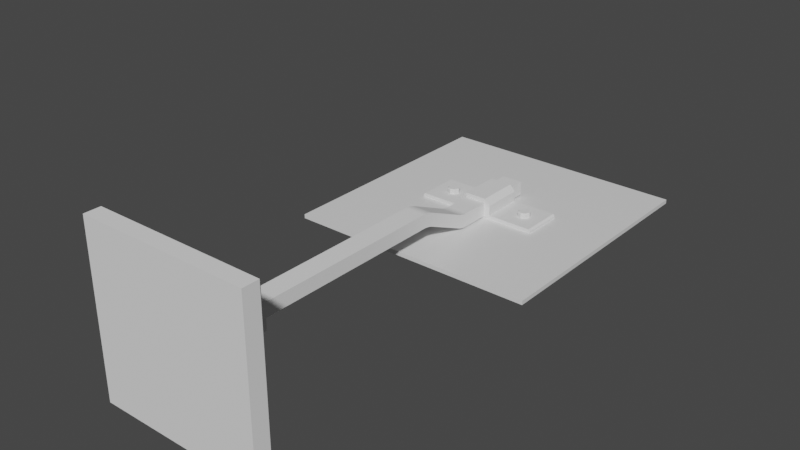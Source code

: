 # Source: reflector.blend  (saved by Blender 2.80.75; exported with 4.5.12 LTS)
import bpy
from mathutils import Matrix  # noqa: F401  (used for matrix-valued properties, if any)

bpy.ops.wm.read_factory_settings(use_empty=True)
scene = bpy.context.scene
scene.name = 'Scene'

# ---- collections
col_collection = bpy.data.collections.new('Collection'); scene.collection.children.link(col_collection)

# ---- materials (node trees are filled in below, after node groups)
mat_material = bpy.data.materials.new('Material')
mat_material.alpha_threshold = 0.0
mat_material.use_transparent_shadow = False
mat_material.line_color = (0.0, 0.0, 0.0, 1.0)

# ---- material node trees
mat_material.use_nodes = True; mat_material.node_tree.nodes.clear()
_N = mat_material.node_tree.nodes; _L = mat_material.node_tree.links
n0 = _N.new('ShaderNodeOutputMaterial'); n0.name = 'Material Output'; n0.location = (300, 300)
n1 = _N.new('ShaderNodeBsdfPrincipled'); n1.name = 'Principled BSDF'; n1.location = (10, 300)
n1.distribution = 'GGX'
n1.subsurface_method = 'BURLEY'
n1.inputs[2].default_value = 0.4
n1.inputs[3].default_value = 1.45
n1.inputs[27].default_value = (0.0, 0.0, 0.0, 1.0)
n1.inputs[28].default_value = 1.0
_L.new(n1.outputs[0], n0.inputs[0])
n0.is_active_output = True

# ---- world
world_world = bpy.data.worlds.new('World'); scene.world = world_world
world_world.use_nodes = True; world_world.node_tree.nodes.clear()
_N = world_world.node_tree.nodes; _L = world_world.node_tree.links
n0 = _N.new('ShaderNodeOutputWorld'); n0.name = 'World Output'; n0.location = (300, 300)
n1 = _N.new('ShaderNodeBackground'); n1.name = 'Background'; n1.location = (10, 300)
n1.inputs[0].default_value = (0.05088, 0.05088, 0.05088, 1.0)
_L.new(n1.outputs[0], n0.inputs[0])
n0.is_active_output = True
world_world.color = (0.05088, 0.05088, 0.05088)
world_world.use_sun_shadow = False
world_world.sun_shadow_jitter_overblur = 0.0

# ---- meshes
me_cylinder_002 = bpy.data.meshes.new('Cylinder.002')
me_cylinder_002.from_pydata([(0.0, 1.0, -1.0), (0.0, 1.0, 1.0), (0.7071, 0.7071, -1.0), (0.7071, 0.7071, 1.0), (1.0, -4.371e-08, -1.0), (1.0, -4.371e-08, 1.0), (0.7071, -0.7071, -1.0), (0.7071, -0.7071, 1.0), (-8.742e-08, -1.0, -1.0), (-8.742e-08, -1.0, 1.0), (-0.7071, -0.7071, -1.0), (-0.7071, -0.7071, 1.0), (-1.0, 1.192e-08, -1.0), (-1.0, 1.192e-08, 1.0), (-0.7071, 0.7071, -1.0), (-0.7071, 0.7071, 1.0), (0.5812, 0.5812, 1.239), (0.822, 1.798e-07, 1.239), (-0.5812, -0.5812, 1.239), (0.5812, -0.5812, 1.239), (1.975e-08, -0.822, 1.239), (-0.5812, 0.5812, 1.239), (-0.822, 1.676e-07, 1.239), (-2.517e-08, 0.822, 1.239), (-5.034e-08, 1.005, 0.9904), (0.7107, 0.7107, 0.9904), (-0.7107, 0.7107, 0.9904), (1.005, 1.798e-07, 0.9904), (0.7107, -0.7107, 0.9904), (-1.005, 1.173e-07, 0.9904), (4.492e-08, -1.005, 0.9904), (-0.7107, -0.7107, 0.9904), (0.7071, 0.7071, -0.04705), (0.0, 1.0, -0.04705), (1.0, -5.96e-08, -0.04705), (0.7071, -0.7071, -0.04705), (-0.7071, 0.7071, -0.04705), (-5.96e-08, -1.0, -0.04705), (-1.0, 0.0, -0.04705), (-0.7071, -0.7071, -0.04705), (0.0, 1.0, -0.04705), (1.0, -5.96e-08, -0.04705), (-1.0, 0.0, -0.04705), (-5.96e-08, -1.0, -0.04705), (0.0, 1.0, -0.09409), (0.0, 1.0, -0.09409), (1.0, -5.882e-08, -0.09409), (0.7071, 0.7071, -0.09409), (0.7071, -0.7071, -0.09409), (1.0, -5.882e-08, -0.09409), (-0.7071, -0.7071, -0.09409), (-0.7071, 0.7071, -0.09409), (-1.0, 5.886e-10, -0.09409), (-1.0, 5.886e-10, -0.09409), (-6.098e-08, -1.0, -0.09409), (-6.098e-08, -1.0, -0.09409), (-13.33, 1.0, -1.0), (-13.33, 1.0, 1.0), (-12.63, 0.7071, -1.0), (-12.63, 0.7071, 1.0), (-12.33, -4.371e-08, -1.0), (-12.33, -4.371e-08, 1.0), (-12.63, -0.7071, -1.0), (-12.63, -0.7071, 1.0), (-13.33, -1.0, -1.0), (-13.33, -1.0, 1.0), (-14.04, -0.7071, -1.0), (-14.04, -0.7071, 1.0), (-14.33, 1.192e-08, -1.0), (-14.33, 1.192e-08, 1.0), (-14.04, 0.7071, -1.0), (-14.04, 0.7071, 1.0), (-12.75, 0.5812, 1.239), (-12.51, 1.798e-07, 1.239), (-13.91, -0.5812, 1.239), (-12.75, -0.5812, 1.239), (-13.33, -0.822, 1.239), (-13.91, 0.5812, 1.239), (-14.16, 1.676e-07, 1.239), (-13.33, 0.822, 1.239), (-13.33, 1.005, 0.9904), (-12.62, 0.7107, 0.9904), (-14.04, 0.7107, 0.9904), (-12.33, 1.798e-07, 0.9904), (-12.62, -0.7107, 0.9904), (-14.34, 1.173e-07, 0.9904), (-13.33, -1.005, 0.9904), (-14.04, -0.7107, 0.9904), (-12.63, 0.7071, -0.04705), (-13.33, 1.0, -0.04705), (-12.33, -5.96e-08, -0.04705), (-12.63, -0.7071, -0.04705), (-14.04, 0.7071, -0.04705), (-13.33, -1.0, -0.04705), (-14.33, 0.0, -0.04705), (-14.04, -0.7071, -0.04705), (-13.33, 1.0, -0.04705), (-12.33, -5.96e-08, -0.04705), (-14.33, 0.0, -0.04705), (-13.33, -1.0, -0.04705), (-13.33, 1.0, -0.09409), (-13.33, 1.0, -0.09409), (-12.33, -5.882e-08, -0.09409), (-12.63, 0.7071, -0.09409), (-12.63, -0.7071, -0.09409), (-12.33, -5.882e-08, -0.09409), (-14.04, -0.7071, -0.09409), (-14.04, 0.7071, -0.09409), (-14.33, 5.886e-10, -0.09409), (-14.33, 5.886e-10, -0.09409), (-13.33, -1.0, -0.09409), (-13.33, -1.0, -0.09409), (-6.667, -51.8, 8.548), (-6.667, -51.8, 10.55), (-5.96, -52.09, 8.548), (-5.96, -52.09, 10.55), (-5.667, -52.8, 8.548), (-5.667, -52.8, 10.55), (-5.96, -53.51, 8.548), (-5.96, -53.51, 10.55), (-6.667, -53.8, 8.548), (-6.667, -53.8, 10.55), (-7.374, -53.51, 8.548), (-7.374, -53.51, 10.55), (-7.667, -52.8, 8.548), (-7.667, -52.8, 10.55), (-7.374, -52.09, 8.548), (-7.374, -52.09, 10.55), (-6.085, -52.22, 10.79), (-5.845, -52.8, 10.79), (-7.248, -53.38, 10.79), (-6.085, -53.38, 10.79), (-6.667, -53.62, 10.79), (-7.248, -52.22, 10.79), (-7.489, -52.8, 10.79), (-6.667, -51.98, 10.79), (-6.667, -51.8, 10.54), (-5.956, -52.09, 10.54), (-7.377, -52.09, 10.54), (-5.662, -52.8, 10.54), (-5.956, -53.51, 10.54), (-7.672, -52.8, 10.54), (-6.667, -53.81, 10.54), (-7.377, -53.51, 10.54), (-5.96, -52.09, 9.501), (-6.667, -51.8, 9.501), (-5.667, -52.8, 9.501), (-5.96, -53.51, 9.501), (-7.374, -52.09, 9.501), (-6.667, -53.8, 9.501), (-7.667, -52.8, 9.501), (-7.374, -53.51, 9.501), (-6.667, -51.8, 9.501), (-5.667, -52.8, 9.501), (-7.667, -52.8, 9.501), (-6.667, -53.8, 9.501), (-6.667, -51.8, 9.454), (-6.667, -51.8, 9.454), (-5.667, -52.8, 9.454), (-5.96, -52.09, 9.454), (-5.96, -53.51, 9.454), (-5.667, -52.8, 9.454), (-7.374, -53.51, 9.454), (-7.374, -52.09, 9.454), (-7.667, -52.8, 9.454), (-7.667, -52.8, 9.454), (-6.667, -53.8, 9.454), (-6.667, -53.8, 9.454), (-6.667, -53.8, 3.81), (-6.667, -53.8, 1.81), (-5.96, -53.51, 3.81), (-5.96, -53.51, 1.81), (-5.667, -52.8, 3.81), (-5.667, -52.8, 1.81), (-5.96, -52.09, 3.81), (-5.96, -52.09, 1.81), (-6.667, -51.8, 3.81), (-6.667, -51.8, 1.81), (-7.374, -52.09, 3.81), (-7.374, -52.09, 1.81), (-7.667, -52.8, 3.81), (-7.667, -52.8, 1.81), (-7.374, -53.51, 3.81), (-7.374, -53.51, 1.81), (-6.085, -53.38, 1.571), (-5.845, -52.8, 1.571), (-7.248, -52.22, 1.571), (-6.085, -52.22, 1.571), (-6.667, -51.98, 1.571), (-7.248, -53.38, 1.571), (-7.489, -52.8, 1.571), (-6.667, -53.62, 1.571), (-6.667, -53.81, 1.82), (-5.956, -53.51, 1.82), (-7.377, -53.51, 1.82), (-5.662, -52.8, 1.82), (-5.956, -52.09, 1.82), (-7.672, -52.8, 1.82), (-6.667, -51.8, 1.82), (-7.377, -52.09, 1.82), (-5.96, -53.51, 2.857), (-6.667, -53.8, 2.857), (-5.667, -52.8, 2.857), (-5.96, -52.09, 2.857), (-7.374, -53.51, 2.857), (-6.667, -51.8, 2.857), (-7.667, -52.8, 2.857), (-7.374, -52.09, 2.857), (-6.667, -53.8, 2.857), (-5.667, -52.8, 2.857), (-7.667, -52.8, 2.857), (-6.667, -51.8, 2.857), (-6.667, -53.8, 2.904), (-6.667, -53.8, 2.904), (-5.667, -52.8, 2.904), (-5.96, -53.51, 2.904), (-5.96, -52.09, 2.904), (-5.667, -52.8, 2.904), (-7.374, -52.09, 2.904), (-7.374, -53.51, 2.904), (-7.667, -52.8, 2.904), (-7.667, -52.8, 2.904), (-6.667, -51.8, 2.904), (-6.667, -51.8, 2.904)], [(46, 49), (54, 55), (102, 105), (110, 111), (158, 161), (166, 167), (214, 217), (222, 223)], [(0, 45, 40, 1, 3, 32, 33, 44), (2, 47, 46, 4), (4, 46, 48, 6), (6, 48, 54, 8), (8, 54, 50, 10), (10, 50, 52, 12), (3, 1, 15, 13, 11, 9, 7, 5), (12, 52, 51, 14), (14, 51, 45, 0), (0, 2, 4, 6, 8, 10, 12, 14), (22, 18, 20, 19, 17, 16, 23, 21), (31, 30, 20, 18), (27, 25, 16, 17), (29, 31, 18, 22), (27, 28, 30, 31, 29, 26, 24, 25), (30, 28, 19, 20), (26, 29, 22, 21), (25, 24, 23, 16), (24, 26, 21, 23), (28, 27, 17, 19), (33, 32, 47, 44), (33, 32, 34, 35, 37, 39, 38, 36), (4, 46, 34, 32, 3, 5, 41, 49), (35, 34, 46, 4, 49, 41, 5, 7), (39, 37, 54, 8, 55, 43, 9, 11), (8, 54, 37, 35, 7, 9, 43, 55), (12, 52, 38, 39, 11, 13, 42, 53), (36, 38, 52, 12, 53, 42, 13, 15), (47, 46, 48, 54, 50, 52, 51, 45, 44), (46, 47, 32, 34), (48, 46, 34, 35), (50, 54, 37, 39), (54, 48, 35, 37), (45, 51, 36, 15, 1, 40), (52, 50, 39, 38), (44, 47, 2, 0), (51, 52, 38, 36), (56, 101, 96, 57, 59, 88, 89, 100), (58, 103, 102, 60), (60, 102, 104, 62), (62, 104, 110, 64), (64, 110, 106, 66), (66, 106, 108, 68), (59, 57, 71, 69, 67, 65, 63, 61), (68, 108, 107, 70), (70, 107, 101, 56), (56, 58, 60, 62, 64, 66, 68, 70), (78, 74, 76, 75, 73, 72, 79, 77), (87, 86, 76, 74), (83, 81, 72, 73), (85, 87, 74, 78), (83, 84, 86, 87, 85, 82, 80, 81), (86, 84, 75, 76), (82, 85, 78, 77), (81, 80, 79, 72), (80, 82, 77, 79), (84, 83, 73, 75), (89, 88, 103, 100), (89, 88, 90, 91, 93, 95, 94, 92), (60, 102, 90, 88, 59, 61, 97, 105), (91, 90, 102, 60, 105, 97, 61, 63), (95, 93, 110, 64, 111, 99, 65, 67), (64, 110, 93, 91, 63, 65, 99, 111), (68, 108, 94, 95, 67, 69, 98, 109), (92, 94, 108, 68, 109, 98, 69, 71), (103, 102, 104, 110, 106, 108, 107, 101, 100), (102, 103, 88, 90), (104, 102, 90, 91), (106, 110, 93, 95), (110, 104, 91, 93), (101, 107, 92, 71, 57, 96), (108, 106, 95, 94), (100, 103, 58, 56), (107, 108, 94, 92), (112, 157, 152, 113, 115, 144, 145, 156), (114, 159, 158, 116), (116, 158, 160, 118), (118, 160, 166, 120), (120, 166, 162, 122), (122, 162, 164, 124), (115, 113, 127, 125, 123, 121, 119, 117), (124, 164, 163, 126), (126, 163, 157, 112), (112, 114, 116, 118, 120, 122, 124, 126), (134, 130, 132, 131, 129, 128, 135, 133), (143, 142, 132, 130), (139, 137, 128, 129), (141, 143, 130, 134), (139, 140, 142, 143, 141, 138, 136, 137), (142, 140, 131, 132), (138, 141, 134, 133), (137, 136, 135, 128), (136, 138, 133, 135), (140, 139, 129, 131), (145, 144, 159, 156), (145, 144, 146, 147, 149, 151, 150, 148), (116, 158, 146, 144, 115, 117, 153, 161), (147, 146, 158, 116, 161, 153, 117, 119), (151, 149, 166, 120, 167, 155, 121, 123), (120, 166, 149, 147, 119, 121, 155, 167), (124, 164, 150, 151, 123, 125, 154, 165), (148, 150, 164, 124, 165, 154, 125, 127), (159, 158, 160, 166, 162, 164, 163, 157, 156), (158, 159, 144, 146), (160, 158, 146, 147), (162, 166, 149, 151), (166, 160, 147, 149), (157, 163, 148, 127, 113, 152), (164, 162, 151, 150), (156, 159, 114, 112), (163, 164, 150, 148), (168, 213, 208, 169, 171, 200, 201, 212), (170, 215, 214, 172), (172, 214, 216, 174), (174, 216, 222, 176), (176, 222, 218, 178), (178, 218, 220, 180), (171, 169, 183, 181, 179, 177, 175, 173), (180, 220, 219, 182), (182, 219, 213, 168), (168, 170, 172, 174, 176, 178, 180, 182), (190, 186, 188, 187, 185, 184, 191, 189), (199, 198, 188, 186), (195, 193, 184, 185), (197, 199, 186, 190), (195, 196, 198, 199, 197, 194, 192, 193), (198, 196, 187, 188), (194, 197, 190, 189), (193, 192, 191, 184), (192, 194, 189, 191), (196, 195, 185, 187), (201, 200, 215, 212), (201, 200, 202, 203, 205, 207, 206, 204), (172, 214, 202, 200, 171, 173, 209, 217), (203, 202, 214, 172, 217, 209, 173, 175), (207, 205, 222, 176, 223, 211, 177, 179), (176, 222, 205, 203, 175, 177, 211, 223), (180, 220, 206, 207, 179, 181, 210, 221), (204, 206, 220, 180, 221, 210, 181, 183), (215, 214, 216, 222, 218, 220, 219, 213, 212), (214, 215, 200, 202), (216, 214, 202, 203), (218, 222, 205, 207), (222, 216, 203, 205), (213, 219, 204, 183, 169, 208), (220, 218, 207, 206), (212, 215, 170, 168), (219, 220, 206, 204)])
_uv = me_cylinder_002.uv_layers.new(name='UVMap')
_uv.uv.foreach_set('vector', [1.0, 0.5, 1.0, 0.7265, 1.0, 0.7382, 1.0, 1.0, 0.875, 1.0, 0.875, 0.7382, 1.0, 0.7382, 1.0, 0.7265, 0.875, 0.5, 0.875, 0.7265, 0.75, 0.7265, 0.75, 0.5, 0.75, 0.5, 0.75, 0.7265, 0.625, 0.7265, 0.625, 0.5, 0.625, 0.5, 0.625, 0.7265, 0.5, 0.7265, 0.5, 0.5, 0.5, 0.5, 0.5, 0.7265, 0.375, 0.7265, 0.375, 0.5, 0.375, 0.5, 0.375, 0.7265, 0.25, 0.7265, 0.25, 0.5, 0.4197, 0.4197, 0.25, 0.49, 0.08029, 0.4197, 0.01, 0.25, 0.08029, 0.08029, 0.25, 0.01, 0.4197, 0.08029, 0.49, 0.25, 0.25, 0.5, 0.25, 0.7265, 0.125, 0.7265, 0.125, 0.5, 0.125, 0.5, 0.125, 0.7265, 0.0, 0.7265, 0.0, 0.5, 0.75, 0.49, 0.9197, 0.4197, 0.99, 0.25, 0.9197, 0.08029, 0.75, 0.01, 0.5803, 0.08029, 0.51, 0.25, 0.5803, 0.4197, 0.1566, 0.625, 0.184, 0.691, 0.25, 0.7184, 0.316, 0.691, 0.3434, 0.625, 0.316, 0.559, 0.25, 0.5316, 0.184, 0.559, 0.125, 0.6309, 0.25, 0.6309, 0.25, 0.7269, 0.125, 0.7269, 0.5, 0.6309, 0.625, 0.6309, 0.625, 0.7269, 0.5, 0.7269, 0.0, 0.6309, 0.125, 0.6309, 0.125, 0.7269, 0.0, 0.7269, 0.6358, 0.625, 0.6692, 0.7058, 0.75, 0.7392, 0.8308, 0.7058, 0.8642, 0.625, 0.8308, 0.5442, 0.75, 0.5108, 0.6692, 0.5442, 0.25, 0.6309, 0.375, 0.6309, 0.375, 0.7269, 0.25, 0.7269, 0.875, 0.6309, 1.0, 0.6309, 1.0, 0.7269, 0.875, 0.7269, 0.625, 0.6309, 0.75, 0.6309, 0.75, 0.7269, 0.625, 0.7269, 0.75, 0.6309, 0.875, 0.6309, 0.875, 0.7269, 0.75, 0.7269, 0.375, 0.6309, 0.5, 0.6309, 0.5, 0.7269, 0.375, 0.7269, 1.0, 0.7382, 0.875, 0.7382, 0.875, 0.7265, 1.0, 0.7265, 0.75, 0.5, 0.6616, 0.5366, 0.625, 0.625, 0.6616, 0.7134, 0.75, 0.75, 0.8384, 0.7134, 0.875, 0.625, 0.8384, 0.5366, 0.75, 0.5, 0.75, 0.7265, 0.75, 0.7382, 0.875, 0.7382, 0.875, 1.0, 0.75, 1.0, 0.75, 0.7382, 0.75, 0.7265, 0.625, 0.7382, 0.75, 0.7382, 0.75, 0.7265, 0.75, 0.5, 0.75, 0.7265, 0.75, 0.7382, 0.75, 1.0, 0.625, 1.0, 0.375, 0.7382, 0.5, 0.7382, 0.5, 0.7265, 0.5, 0.5, 0.5, 0.7265, 0.5, 0.7382, 0.5, 1.0, 0.375, 1.0, 0.5, 0.5, 0.5, 0.7265, 0.5, 0.7382, 0.625, 0.7382, 0.625, 1.0, 0.5, 1.0, 0.5, 0.7382, 0.5, 0.7265, 0.25, 0.5, 0.25, 0.7265, 0.25, 0.7382, 0.375, 0.7382, 0.375, 1.0, 0.25, 1.0, 0.25, 0.7382, 0.25, 0.7265, 0.125, 0.7382, 0.25, 0.7382, 0.25, 0.7265, 0.25, 0.5, 0.25, 0.7265, 0.25, 0.7382, 0.25, 1.0, 0.125, 1.0, 0.6823, 0.5596, 0.6543, 0.625, 0.6823, 0.6904, 0.75, 0.7175, 0.8177, 0.6904, 0.8457, 0.625, 0.8177, 0.5596, 0.75, 0.5325, 0.75, 0.5325, 0.75, 0.7265, 0.875, 0.7265, 0.875, 0.7382, 0.75, 0.7382, 0.625, 0.7265, 0.75, 0.7265, 0.75, 0.7382, 0.625, 0.7382, 0.375, 0.7265, 0.5, 0.7265, 0.5, 0.7382, 0.375, 0.7382, 0.5, 0.7265, 0.625, 0.7265, 0.625, 0.7382, 0.5, 0.7382, 0.0, 0.7265, 0.125, 0.7265, 0.125, 0.7382, 0.125, 1.0, 0.0, 1.0, 0.0, 0.7382, 0.25, 0.7265, 0.375, 0.7265, 0.375, 0.7382, 0.25, 0.7382, 1.0, 0.7265, 0.875, 0.7265, 0.875, 0.5, 1.0, 0.5, 0.125, 0.7265, 0.25, 0.7265, 0.25, 0.7382, 0.125, 0.7382, 1.0, 0.5, 1.0, 0.7265, 1.0, 0.7382, 1.0, 1.0, 0.875, 1.0, 0.875, 0.7382, 1.0, 0.7382, 1.0, 0.7265, 0.875, 0.5, 0.875, 0.7265, 0.75, 0.7265, 0.75, 0.5, 0.75, 0.5, 0.75, 0.7265, 0.625, 0.7265, 0.625, 0.5, 0.625, 0.5, 0.625, 0.7265, 0.5, 0.7265, 0.5, 0.5, 0.5, 0.5, 0.5, 0.7265, 0.375, 0.7265, 0.375, 0.5, 0.375, 0.5, 0.375, 0.7265, 0.25, 0.7265, 0.25, 0.5, 0.4197, 0.4197, 0.25, 0.49, 0.08029, 0.4197, 0.01, 0.25, 0.08029, 0.08029, 0.25, 0.01, 0.4197, 0.08029, 0.49, 0.25, 0.25, 0.5, 0.25, 0.7265, 0.125, 0.7265, 0.125, 0.5, 0.125, 0.5, 0.125, 0.7265, 0.0, 0.7265, 0.0, 0.5, 0.75, 0.49, 0.9197, 0.4197, 0.99, 0.25, 0.9197, 0.08029, 0.75, 0.01, 0.5803, 0.08029, 0.51, 0.25, 0.5803, 0.4197, 0.1566, 0.625, 0.184, 0.691, 0.25, 0.7184, 0.316, 0.691, 0.3434, 0.625, 0.316, 0.559, 0.25, 0.5316, 0.184, 0.559, 0.125, 0.6309, 0.25, 0.6309, 0.25, 0.7269, 0.125, 0.7269, 0.5, 0.6309, 0.625, 0.6309, 0.625, 0.7269, 0.5, 0.7269, 0.0, 0.6309, 0.125, 0.6309, 0.125, 0.7269, 0.0, 0.7269, 0.6358, 0.625, 0.6692, 0.7058, 0.75, 0.7392, 0.8308, 0.7058, 0.8642, 0.625, 0.8308, 0.5442, 0.75, 0.5108, 0.6692, 0.5442, 0.25, 0.6309, 0.375, 0.6309, 0.375, 0.7269, 0.25, 0.7269, 0.875, 0.6309, 1.0, 0.6309, 1.0, 0.7269, 0.875, 0.7269, 0.625, 0.6309, 0.75, 0.6309, 0.75, 0.7269, 0.625, 0.7269, 0.75, 0.6309, 0.875, 0.6309, 0.875, 0.7269, 0.75, 0.7269, 0.375, 0.6309, 0.5, 0.6309, 0.5, 0.7269, 0.375, 0.7269, 1.0, 0.7382, 0.875, 0.7382, 0.875, 0.7265, 1.0, 0.7265, 0.75, 0.5, 0.6616, 0.5366, 0.625, 0.625, 0.6616, 0.7134, 0.75, 0.75, 0.8384, 0.7134, 0.875, 0.625, 0.8384, 0.5366, 0.75, 0.5, 0.75, 0.7265, 0.75, 0.7382, 0.875, 0.7382, 0.875, 1.0, 0.75, 1.0, 0.75, 0.7382, 0.75, 0.7265, 0.625, 0.7382, 0.75, 0.7382, 0.75, 0.7265, 0.75, 0.5, 0.75, 0.7265, 0.75, 0.7382, 0.75, 1.0, 0.625, 1.0, 0.375, 0.7382, 0.5, 0.7382, 0.5, 0.7265, 0.5, 0.5, 0.5, 0.7265, 0.5, 0.7382, 0.5, 1.0, 0.375, 1.0, 0.5, 0.5, 0.5, 0.7265, 0.5, 0.7382, 0.625, 0.7382, 0.625, 1.0, 0.5, 1.0, 0.5, 0.7382, 0.5, 0.7265, 0.25, 0.5, 0.25, 0.7265, 0.25, 0.7382, 0.375, 0.7382, 0.375, 1.0, 0.25, 1.0, 0.25, 0.7382, 0.25, 0.7265, 0.125, 0.7382, 0.25, 0.7382, 0.25, 0.7265, 0.25, 0.5, 0.25, 0.7265, 0.25, 0.7382, 0.25, 1.0, 0.125, 1.0, 0.6823, 0.5596, 0.6543, 0.625, 0.6823, 0.6904, 0.75, 0.7175, 0.8177, 0.6904, 0.8457, 0.625, 0.8177, 0.5596, 0.75, 0.5325, 0.75, 0.5325, 0.75, 0.7265, 0.875, 0.7265, 0.875, 0.7382, 0.75, 0.7382, 0.625, 0.7265, 0.75, 0.7265, 0.75, 0.7382, 0.625, 0.7382, 0.375, 0.7265, 0.5, 0.7265, 0.5, 0.7382, 0.375, 0.7382, 0.5, 0.7265, 0.625, 0.7265, 0.625, 0.7382, 0.5, 0.7382, 0.0, 0.7265, 0.125, 0.7265, 0.125, 0.7382, 0.125, 1.0, 0.0, 1.0, 0.0, 0.7382, 0.25, 0.7265, 0.375, 0.7265, 0.375, 0.7382, 0.25, 0.7382, 1.0, 0.7265, 0.875, 0.7265, 0.875, 0.5, 1.0, 0.5, 0.125, 0.7265, 0.25, 0.7265, 0.25, 0.7382, 0.125, 0.7382, 1.0, 0.5, 1.0, 0.7265, 1.0, 0.7382, 1.0, 1.0, 0.875, 1.0, 0.875, 0.7382, 1.0, 0.7382, 1.0, 0.7265, 0.875, 0.5, 0.875, 0.7265, 0.75, 0.7265, 0.75, 0.5, 0.75, 0.5, 0.75, 0.7265, 0.625, 0.7265, 0.625, 0.5, 0.625, 0.5, 0.625, 0.7265, 0.5, 0.7265, 0.5, 0.5, 0.5, 0.5, 0.5, 0.7265, 0.375, 0.7265, 0.375, 0.5, 0.375, 0.5, 0.375, 0.7265, 0.25, 0.7265, 0.25, 0.5, 0.4197, 0.4197, 0.25, 0.49, 0.08029, 0.4197, 0.01, 0.25, 0.08029, 0.08029, 0.25, 0.01, 0.4197, 0.08029, 0.49, 0.25, 0.25, 0.5, 0.25, 0.7265, 0.125, 0.7265, 0.125, 0.5, 0.125, 0.5, 0.125, 0.7265, 0.0, 0.7265, 0.0, 0.5, 0.75, 0.49, 0.9197, 0.4197, 0.99, 0.25, 0.9197, 0.08029, 0.75, 0.01, 0.5803, 0.08029, 0.51, 0.25, 0.5803, 0.4197, 0.1566, 0.625, 0.184, 0.691, 0.25, 0.7184, 0.316, 0.691, 0.3434, 0.625, 0.316, 0.559, 0.25, 0.5316, 0.184, 0.559, 0.125, 0.6309, 0.25, 0.6309, 0.25, 0.7269, 0.125, 0.7269, 0.5, 0.6309, 0.625, 0.6309, 0.625, 0.7269, 0.5, 0.7269, 0.0, 0.6309, 0.125, 0.6309, 0.125, 0.7269, 0.0, 0.7269, 0.6358, 0.625, 0.6692, 0.7058, 0.75, 0.7392, 0.8308, 0.7058, 0.8642, 0.625, 0.8308, 0.5442, 0.75, 0.5108, 0.6692, 0.5442, 0.25, 0.6309, 0.375, 0.6309, 0.375, 0.7269, 0.25, 0.7269, 0.875, 0.6309, 1.0, 0.6309, 1.0, 0.7269, 0.875, 0.7269, 0.625, 0.6309, 0.75, 0.6309, 0.75, 0.7269, 0.625, 0.7269, 0.75, 0.6309, 0.875, 0.6309, 0.875, 0.7269, 0.75, 0.7269, 0.375, 0.6309, 0.5, 0.6309, 0.5, 0.7269, 0.375, 0.7269, 1.0, 0.7382, 0.875, 0.7382, 0.875, 0.7265, 1.0, 0.7265, 0.75, 0.5, 0.6616, 0.5366, 0.625, 0.625, 0.6616, 0.7134, 0.75, 0.75, 0.8384, 0.7134, 0.875, 0.625, 0.8384, 0.5366, 0.75, 0.5, 0.75, 0.7265, 0.75, 0.7382, 0.875, 0.7382, 0.875, 1.0, 0.75, 1.0, 0.75, 0.7382, 0.75, 0.7265, 0.625, 0.7382, 0.75, 0.7382, 0.75, 0.7265, 0.75, 0.5, 0.75, 0.7265, 0.75, 0.7382, 0.75, 1.0, 0.625, 1.0, 0.375, 0.7382, 0.5, 0.7382, 0.5, 0.7265, 0.5, 0.5, 0.5, 0.7265, 0.5, 0.7382, 0.5, 1.0, 0.375, 1.0, 0.5, 0.5, 0.5, 0.7265, 0.5, 0.7382, 0.625, 0.7382, 0.625, 1.0, 0.5, 1.0, 0.5, 0.7382, 0.5, 0.7265, 0.25, 0.5, 0.25, 0.7265, 0.25, 0.7382, 0.375, 0.7382, 0.375, 1.0, 0.25, 1.0, 0.25, 0.7382, 0.25, 0.7265, 0.125, 0.7382, 0.25, 0.7382, 0.25, 0.7265, 0.25, 0.5, 0.25, 0.7265, 0.25, 0.7382, 0.25, 1.0, 0.125, 1.0, 0.6823, 0.5596, 0.6543, 0.625, 0.6823, 0.6904, 0.75, 0.7175, 0.8177, 0.6904, 0.8457, 0.625, 0.8177, 0.5596, 0.75, 0.5325, 0.75, 0.5325, 0.75, 0.7265, 0.875, 0.7265, 0.875, 0.7382, 0.75, 0.7382, 0.625, 0.7265, 0.75, 0.7265, 0.75, 0.7382, 0.625, 0.7382, 0.375, 0.7265, 0.5, 0.7265, 0.5, 0.7382, 0.375, 0.7382, 0.5, 0.7265, 0.625, 0.7265, 0.625, 0.7382, 0.5, 0.7382, 0.0, 0.7265, 0.125, 0.7265, 0.125, 0.7382, 0.125, 1.0, 0.0, 1.0, 0.0, 0.7382, 0.25, 0.7265, 0.375, 0.7265, 0.375, 0.7382, 0.25, 0.7382, 1.0, 0.7265, 0.875, 0.7265, 0.875, 0.5, 1.0, 0.5, 0.125, 0.7265, 0.25, 0.7265, 0.25, 0.7382, 0.125, 0.7382, 1.0, 0.5, 1.0, 0.7265, 1.0, 0.7382, 1.0, 1.0, 0.875, 1.0, 0.875, 0.7382, 1.0, 0.7382, 1.0, 0.7265, 0.875, 0.5, 0.875, 0.7265, 0.75, 0.7265, 0.75, 0.5, 0.75, 0.5, 0.75, 0.7265, 0.625, 0.7265, 0.625, 0.5, 0.625, 0.5, 0.625, 0.7265, 0.5, 0.7265, 0.5, 0.5, 0.5, 0.5, 0.5, 0.7265, 0.375, 0.7265, 0.375, 0.5, 0.375, 0.5, 0.375, 0.7265, 0.25, 0.7265, 0.25, 0.5, 0.4197, 0.4197, 0.25, 0.49, 0.08029, 0.4197, 0.01, 0.25, 0.08029, 0.08029, 0.25, 0.01, 0.4197, 0.08029, 0.49, 0.25, 0.25, 0.5, 0.25, 0.7265, 0.125, 0.7265, 0.125, 0.5, 0.125, 0.5, 0.125, 0.7265, 0.0, 0.7265, 0.0, 0.5, 0.75, 0.49, 0.9197, 0.4197, 0.99, 0.25, 0.9197, 0.08029, 0.75, 0.01, 0.5803, 0.08029, 0.51, 0.25, 0.5803, 0.4197, 0.1566, 0.625, 0.184, 0.691, 0.25, 0.7184, 0.316, 0.691, 0.3434, 0.625, 0.316, 0.559, 0.25, 0.5316, 0.184, 0.559, 0.125, 0.6309, 0.25, 0.6309, 0.25, 0.7269, 0.125, 0.7269, 0.5, 0.6309, 0.625, 0.6309, 0.625, 0.7269, 0.5, 0.7269, 0.0, 0.6309, 0.125, 0.6309, 0.125, 0.7269, 0.0, 0.7269, 0.6358, 0.625, 0.6692, 0.7058, 0.75, 0.7392, 0.8308, 0.7058, 0.8642, 0.625, 0.8308, 0.5442, 0.75, 0.5108, 0.6692, 0.5442, 0.25, 0.6309, 0.375, 0.6309, 0.375, 0.7269, 0.25, 0.7269, 0.875, 0.6309, 1.0, 0.6309, 1.0, 0.7269, 0.875, 0.7269, 0.625, 0.6309, 0.75, 0.6309, 0.75, 0.7269, 0.625, 0.7269, 0.75, 0.6309, 0.875, 0.6309, 0.875, 0.7269, 0.75, 0.7269, 0.375, 0.6309, 0.5, 0.6309, 0.5, 0.7269, 0.375, 0.7269, 1.0, 0.7382, 0.875, 0.7382, 0.875, 0.7265, 1.0, 0.7265, 0.75, 0.5, 0.6616, 0.5366, 0.625, 0.625, 0.6616, 0.7134, 0.75, 0.75, 0.8384, 0.7134, 0.875, 0.625, 0.8384, 0.5366, 0.75, 0.5, 0.75, 0.7265, 0.75, 0.7382, 0.875, 0.7382, 0.875, 1.0, 0.75, 1.0, 0.75, 0.7382, 0.75, 0.7265, 0.625, 0.7382, 0.75, 0.7382, 0.75, 0.7265, 0.75, 0.5, 0.75, 0.7265, 0.75, 0.7382, 0.75, 1.0, 0.625, 1.0, 0.375, 0.7382, 0.5, 0.7382, 0.5, 0.7265, 0.5, 0.5, 0.5, 0.7265, 0.5, 0.7382, 0.5, 1.0, 0.375, 1.0, 0.5, 0.5, 0.5, 0.7265, 0.5, 0.7382, 0.625, 0.7382, 0.625, 1.0, 0.5, 1.0, 0.5, 0.7382, 0.5, 0.7265, 0.25, 0.5, 0.25, 0.7265, 0.25, 0.7382, 0.375, 0.7382, 0.375, 1.0, 0.25, 1.0, 0.25, 0.7382, 0.25, 0.7265, 0.125, 0.7382, 0.25, 0.7382, 0.25, 0.7265, 0.25, 0.5, 0.25, 0.7265, 0.25, 0.7382, 0.25, 1.0, 0.125, 1.0, 0.6823, 0.5596, 0.6543, 0.625, 0.6823, 0.6904, 0.75, 0.7175, 0.8177, 0.6904, 0.8457, 0.625, 0.8177, 0.5596, 0.75, 0.5325, 0.75, 0.5325, 0.75, 0.7265, 0.875, 0.7265, 0.875, 0.7382, 0.75, 0.7382, 0.625, 0.7265, 0.75, 0.7265, 0.75, 0.7382, 0.625, 0.7382, 0.375, 0.7265, 0.5, 0.7265, 0.5, 0.7382, 0.375, 0.7382, 0.5, 0.7265, 0.625, 0.7265, 0.625, 0.7382, 0.5, 0.7382, 0.0, 0.7265, 0.125, 0.7265, 0.125, 0.7382, 0.125, 1.0, 0.0, 1.0, 0.0, 0.7382, 0.25, 0.7265, 0.375, 0.7265, 0.375, 0.7382, 0.25, 0.7382, 1.0, 0.7265, 0.875, 0.7265, 0.875, 0.5, 1.0, 0.5, 0.125, 0.7265, 0.25, 0.7265, 0.25, 0.7382, 0.125, 0.7382])
me_cylinder_002.use_remesh_preserve_volume = False
me_cylinder_002.use_remesh_preserve_attributes = False
me_cylinder_002.use_mirror_vertex_groups = False
me_cylinder_002.update()
me_cube_011 = bpy.data.meshes.new('Cube.011')
me_cube_011.from_pydata([(-0.3, -0.1, -0.01), (-0.3, 0.1, -0.01), (0.3, -0.1, -0.01), (0.3, 0.1, -0.01), (-0.08146, 0.1, -0.01), (-0.08146, 0.1, 0.01), (-0.08146, -0.1, -0.01), (-0.08146, -0.1, 0.01), (0.07841, 0.1, 0.01), (0.07841, -0.1, -0.01), (0.07841, 0.1, -0.01), (0.07841, -0.1, 0.01), (0.07841, -0.1, 0.0584), (0.051, -0.1, 0.08581), (-0.05404, -0.1, 0.08581), (-0.08146, -0.1, 0.0584), (-0.08146, 0.1, 0.0584), (-0.05404, 0.1, 0.08581), (0.051, 0.1, 0.08581), (0.07841, 0.1, 0.0584), (-0.2918, -0.1, 0.01), (-0.3, -0.1, 0.001795), (-0.3, 0.1, 0.001795), (-0.2918, 0.1, 0.01), (0.3, -0.1, 0.001795), (0.2918, -0.1, 0.01), (0.2918, 0.1, 0.01), (0.3, 0.1, 0.001795)], [], [(5, 23, 20, 7), (2, 24, 25, 11, 9), (0, 21, 22, 1), (10, 3, 2, 9), (1, 22, 23, 5, 4), (1, 4, 6, 0), (9, 11, 7, 6), (26, 8, 11, 25), (10, 8, 26, 27, 3), (3, 27, 24, 2), (4, 10, 9, 6), (4, 5, 8, 10), (11, 8, 19, 12), (8, 5, 16, 17, 18, 19), (5, 7, 15, 16), (18, 17, 14, 13), (16, 15, 14, 17), (18, 13, 12, 19), (7, 11, 12, 13, 14, 15), (20, 23, 22, 21), (26, 25, 24, 27), (6, 7, 20, 21, 0)])
_uv = me_cube_011.uv_layers.new(name='UVMap')
_uv.uv.foreach_set('vector', [0.7839, 0.5, 0.8716, 0.5, 0.8716, 0.75, 0.7839, 0.75, 0.375, 0.75, 0.5224, 0.75, 0.625, 0.7534, 0.625, 0.8423, 0.375, 0.8423, 0.375, 0.0, 0.5224, 0.0, 0.5224, 0.25, 0.375, 0.25, 0.2827, 0.5, 0.375, 0.5, 0.375, 0.75, 0.2827, 0.75, 0.375, 0.25, 0.5224, 0.25, 0.625, 0.2534, 0.625, 0.3411, 0.375, 0.3411, 0.125, 0.5, 0.2161, 0.5, 0.2161, 0.75, 0.125, 0.75, 0.375, 0.8423, 0.625, 0.8423, 0.625, 0.9089, 0.375, 0.9089, 0.6284, 0.5, 0.7173, 0.5, 0.7173, 0.75, 0.6284, 0.75, 0.375, 0.4077, 0.625, 0.4077, 0.625, 0.4966, 0.5224, 0.5, 0.375, 0.5, 0.375, 0.5, 0.5224, 0.5, 0.5224, 0.75, 0.375, 0.75, 0.2161, 0.5, 0.2827, 0.5, 0.2827, 0.75, 0.2161, 0.75, 0.375, 0.3411, 0.625, 0.3411, 0.625, 0.4077, 0.375, 0.4077, 0.7173, 0.75, 0.7173, 0.5, 0.7173, 0.5, 0.7173, 0.75, 0.625, 0.4077, 0.625, 0.3411, 0.625, 0.3411, 0.625, 0.3525, 0.625, 0.3962, 0.625, 0.4077, 0.7839, 0.5, 0.7839, 0.75, 0.7839, 0.75, 0.7839, 0.5, 0.7288, 0.5, 0.7725, 0.5, 0.7725, 0.75, 0.7288, 0.75, 0.7839, 0.5, 0.7839, 0.75, 0.7725, 0.75, 0.7725, 0.5, 0.7288, 0.5, 0.7288, 0.75, 0.7173, 0.75, 0.7173, 0.5, 0.625, 0.9089, 0.625, 0.8423, 0.625, 0.8423, 0.625, 0.8538, 0.625, 0.8975, 0.625, 0.9089, 0.8716, 0.75, 0.8716, 0.5, 0.875, 0.5, 0.875, 0.75, 0.6284, 0.5, 0.6284, 0.75, 0.5224, 0.75, 0.5224, 0.5, 0.375, 0.9089, 0.625, 0.9089, 0.625, 0.9966, 0.5224, 1.0, 0.375, 1.0])
me_cube_011.use_remesh_preserve_volume = False
me_cube_011.use_remesh_preserve_attributes = False
me_cube_011.use_mirror_vertex_groups = False
me_cube_011.update()
me_cube_014 = bpy.data.meshes.new('Cube.014')
me_cube_014.from_pydata([(0.6, -0.6, 0.005349), (0.6, 0.6, 0.005349), (0.5852, -0.5852, -0.005349), (0.5852, 0.5852, -0.005349), (-0.6, -0.6, 0.005349), (-0.6, 0.6, 0.005349), (-0.5852, -0.5852, -0.005349), (-0.5852, 0.5852, -0.005349), (-0.6, 0.6, -0.005349), (-0.6, -0.6, -0.005349), (0.6, -0.6, -0.005349), (0.6, 0.6, -0.005349), (-0.5852, 0.5852, 0.0003021), (-0.5852, -0.5852, 0.000302), (0.5852, -0.5852, 0.000302), (0.5852, 0.5852, 0.0003021)], [], [(0, 4, 9, 10), (7, 3, 15, 12), (8, 9, 4, 5), (5, 1, 11, 8), (1, 0, 10, 11), (5, 4, 0, 1), (7, 6, 9, 8), (2, 3, 11, 10), (6, 2, 10, 9), (3, 7, 8, 11), (3, 2, 14, 15), (2, 6, 13, 14), (6, 7, 12, 13)])
_uv = me_cube_014.uv_layers.new(name='UVMap')
_uv.uv.foreach_set('vector', [0.375, 0.0, 0.625, 0.0, 0.625, 0.25, 0.375, 0.25, 0.3781, 0.4969, 0.3781, 0.2531, 0.3781, 0.2531, 0.3781, 0.4969, 0.375, 0.5, 0.625, 0.5, 0.625, 0.75, 0.375, 0.75, 0.375, 0.75, 0.625, 0.75, 0.625, 1.0, 0.375, 1.0, 0.125, 0.5, 0.375, 0.5, 0.375, 0.75, 0.125, 0.75, 0.625, 0.5, 0.875, 0.5, 0.875, 0.75, 0.625, 0.75, 0.3781, 0.4969, 0.6219, 0.4969, 0.625, 0.5, 0.375, 0.5, 0.6219, 0.2531, 0.3781, 0.2531, 0.375, 0.25, 0.625, 0.25, 0.6219, 0.4969, 0.6219, 0.2531, 0.625, 0.25, 0.625, 0.5, 0.3781, 0.2531, 0.3781, 0.4969, 0.375, 0.5, 0.375, 0.25, 0.3781, 0.2531, 0.6219, 0.2531, 0.6219, 0.2531, 0.3781, 0.2531, 0.6219, 0.2531, 0.6219, 0.4969, 0.6219, 0.4969, 0.6219, 0.2531, 0.6219, 0.4969, 0.3781, 0.4969, 0.3781, 0.4969, 0.6219, 0.4969])
me_cube_014.materials.append(mat_material)
me_cube_014.use_remesh_preserve_volume = False
me_cube_014.use_remesh_preserve_attributes = False
me_cube_014.use_mirror_vertex_groups = False
me_cube_014.update()
me_cube_018 = bpy.data.meshes.new('Cube.018')
me_cube_018.from_pydata([(-0.4, -0.05, -0.4), (-0.4, -0.05, 0.4), (0.4, -0.05, -0.4), (0.4, -0.05, 0.4), (-0.05, 0.005014, 0.02561), (-0.05, 0.005014, -0.0412), (0.05, 0.005014, 0.02561), (0.05, 0.005014, -0.0412), (-0.05, 1.585, -0.08263), (-0.05, 1.541, -0.07343), (-0.05, 1.562, -0.1055), (-0.05, 1.571, -0.08139), (-0.05, 1.555, -0.07803), (-0.05, 1.541, -0.1402), (-0.05, 1.585, -0.1494), (-0.05, 1.562, -0.1266), (-0.05, 1.555, -0.1448), (-0.05, 1.571, -0.1482), (0.05, 1.541, -0.07343), (0.05, 1.585, -0.08263), (0.05, 1.562, -0.1055), (0.05, 1.555, -0.07803), (0.05, 1.571, -0.08139), (0.05, 1.585, -0.1494), (0.05, 1.541, -0.1402), (0.05, 1.562, -0.1266), (0.05, 1.571, -0.1482), (0.05, 1.555, -0.1448), (-0.05, 1.337, 0.01641), (-0.05, 1.293, 0.02561), (-0.05, 1.316, 0.002751), (-0.05, 1.323, 0.02101), (-0.05, 1.307, 0.02438), (0.05, 1.337, -0.0504), (0.05, 1.293, -0.0412), (0.05, 1.316, -0.01835), (0.05, 1.323, -0.0458), (0.05, 1.307, -0.04244), (-0.05, 1.293, -0.0412), (-0.05, 1.337, -0.0504), (-0.05, 1.316, -0.01835), (-0.05, 1.307, -0.04244), (-0.05, 1.323, -0.0458), (0.05, 1.293, 0.02561), (0.05, 1.337, 0.01641), (0.05, 1.316, 0.002751), (0.05, 1.307, 0.02438), (0.05, 1.323, 0.02101), (-0.03363, 2.034, -0.09899), (-0.05, 2.018, -0.08263), (-0.05, 2.018, -0.1494), (-0.03363, 2.034, -0.1331), (0.03363, 2.034, -0.09899), (0.05, 2.018, -0.08263), (0.05, 2.018, -0.1494), (0.03363, 2.034, -0.1331), (-0.0845, 0.01561, -0.06624), (-0.0845, 0.01561, 0.05785), (-0.0845, 0.3288, -0.06624), (-0.0845, 0.3288, 0.05785), (0.0845, 0.01561, -0.06624), (0.0845, 0.01561, 0.05785), (0.0845, 0.3288, -0.06624), (0.0845, 0.3288, 0.05785), (-0.0515, 0.01561, -0.04201), (0.0515, 0.3288, -0.04201), (-0.0515, 0.3288, 0.0265), (-0.0515, 0.3288, 0.0265), (-0.0547, 0.3288, 0.02954), (-0.04709, 0.01561, 0.0265), (-0.0515, 0.01561, 0.02209), (-0.04709, 0.3288, -0.04231), (-0.0515, 0.3288, -0.0379), (-0.0515, 0.01561, -0.04201), (-0.04709, 0.01561, -0.04231), (0.0515, 0.3288, -0.04201), (0.04709, 0.3288, -0.04231), (0.04709, 0.01561, -0.04231), (0.0515, 0.01561, -0.0379), (0.04709, 0.3288, 0.0265), (0.0515, 0.3288, 0.02209), (0.0515, 0.01561, 0.0265), (0.0515, 0.01561, 0.0265), (0.0547, 0.01561, 0.02954), (-0.3769, 0.05, -0.3769), (-0.4, 0.02689, -0.4), (-0.3769, 0.05, 0.3769), (-0.4, 0.02689, 0.4), (0.3769, 0.05, -0.3769), (0.4, 0.02689, -0.4), (0.4, 0.02689, 0.4), (0.3769, 0.05, 0.3769)], [], [(84, 86, 91, 88), (90, 87, 1, 3), (2, 3, 1, 0), (0, 1, 87, 85), (89, 90, 3, 2), (28, 9, 10, 15, 13, 39, 40, 30), (49, 8, 19, 53), (6, 7, 5, 4), (34, 7, 5, 38), (43, 6, 7, 34, 35, 45), (24, 33, 39, 13), (9, 28, 44, 18), (18, 44, 45, 35, 33, 24, 25, 20), (53, 19, 20, 25, 23, 54), (29, 4, 6, 43), (48, 52, 55, 51), (4, 29, 30, 40, 38, 5), (8, 10, 11), (11, 10, 12), (12, 10, 9), (13, 15, 16), (16, 15, 17), (17, 15, 14), (18, 20, 21), (21, 20, 22), (22, 20, 19), (23, 25, 26), (26, 25, 27), (27, 25, 24), (28, 30, 31), (31, 30, 32), (32, 30, 29), (33, 35, 36), (36, 35, 37), (37, 35, 34), (38, 40, 41), (41, 40, 42), (42, 40, 39), (43, 45, 46), (46, 45, 47), (47, 45, 44), (13, 16, 27, 24), (16, 17, 26, 27), (17, 14, 23, 26), (18, 21, 12, 9), (21, 22, 11, 12), (22, 19, 8, 11), (38, 41, 37, 34), (41, 42, 36, 37), (42, 39, 33, 36), (43, 46, 32, 29), (46, 47, 31, 32), (47, 44, 28, 31), (54, 23, 14, 50), (51, 50, 49, 48), (53, 52, 48, 49), (50, 51, 55, 54), (54, 55, 52, 53), (8, 49, 50, 14, 15, 10), (56, 57, 59, 58), (66, 69, 81, 79), (62, 63, 61, 60), (80, 82, 78, 75, 65), (58, 62, 60, 56), (63, 59, 57, 61), (76, 77, 74, 71), (58, 59, 68, 67, 72, 71, 76, 75, 65, 62), (62, 65, 80, 79, 66, 68, 59, 63), (60, 61, 83, 82, 78, 77, 74, 73, 64, 56), (56, 64, 70, 69, 81, 83, 61, 57), (66, 67, 68), (81, 82, 83), (73, 72, 71, 74), (79, 82, 81, 80), (66, 70, 69, 67), (77, 76, 75, 78), (70, 67, 72, 73, 64), (86, 84, 85, 87), (89, 85, 84, 88), (87, 90, 91, 86), (90, 89, 88, 91), (85, 89, 2, 0)])
_uv = me_cube_018.uv_layers.new(name='UVMap')
_uv.uv.foreach_set('vector', [0.3822, 0.2572, 0.6178, 0.2572, 0.6178, 0.4928, 0.3822, 0.4928, 0.625, 0.5578, 0.875, 0.5578, 0.875, 0.75, 0.625, 0.75, 0.375, 0.75, 0.625, 0.75, 0.625, 1.0, 0.375, 1.0, 0.375, 0.0, 0.625, 0.0, 0.625, 0.1922, 0.375, 0.1922, 0.375, 0.5578, 0.625, 0.5578, 0.625, 0.75, 0.375, 0.75, 0.375, 0.1662, 0.375, 0.1887, 0.4605, 0.191, 0.5395, 0.191, 0.625, 0.1887, 0.625, 0.1662, 0.5395, 0.1639, 0.4605, 0.1639, 0.125, 0.502, 0.125, 0.5561, 0.375, 0.5561, 0.375, 0.502, 0.375, 0.75, 0.625, 0.75, 0.625, 1.0, 0.375, 1.0, 0.625, 0.589, 0.625, 0.75, 0.875, 0.75, 0.875, 0.589, 0.375, 0.589, 0.375, 0.75, 0.625, 0.75, 0.625, 0.589, 0.5395, 0.5861, 0.4605, 0.5861, 0.625, 0.5613, 0.625, 0.5838, 0.875, 0.5838, 0.875, 0.5613, 0.125, 0.5613, 0.125, 0.5838, 0.375, 0.5838, 0.375, 0.5613, 0.375, 0.5613, 0.375, 0.5838, 0.4605, 0.5861, 0.5395, 0.5861, 0.625, 0.5838, 0.625, 0.5613, 0.5395, 0.559, 0.4605, 0.559, 0.375, 0.502, 0.375, 0.5561, 0.4605, 0.559, 0.5395, 0.559, 0.625, 0.5561, 0.625, 0.502, 0.125, 0.589, 0.125, 0.75, 0.375, 0.75, 0.375, 0.589, 0.4362, 0.2909, 0.4362, 0.4591, 0.5638, 0.4591, 0.5638, 0.2909, 0.375, 0.0, 0.375, 0.161, 0.4605, 0.1639, 0.5395, 0.1639, 0.625, 0.161, 0.625, 0.0, 0.375, 0.1939, 0.4605, 0.191, 0.375, 0.1921, 0.375, 0.1921, 0.4605, 0.191, 0.375, 0.191, 0.375, 0.191, 0.4605, 0.191, 0.375, 0.191, 0.625, 0.1887, 0.5395, 0.191, 0.625, 0.1902, 0.625, 0.1902, 0.5395, 0.191, 0.6204, 0.191, 0.6204, 0.191, 0.5395, 0.191, 0.625, 0.191, 0.375, 0.5613, 0.4605, 0.559, 0.375, 0.5598, 0.375, 0.5598, 0.4605, 0.559, 0.375, 0.5582, 0.375, 0.5582, 0.4605, 0.559, 0.375, 0.5568, 0.625, 0.5561, 0.5395, 0.559, 0.625, 0.5579, 0.625, 0.5579, 0.5395, 0.559, 0.625, 0.5599, 0.625, 0.5599, 0.5395, 0.559, 0.625, 0.5616, 0.125, 0.5838, 0.125, 0.5852, 0.125, 0.5853, 0.125, 0.5853, 0.125, 0.5852, 0.125, 0.5861, 0.125, 0.5861, 0.125, 0.5852, 0.125, 0.5861, 0.625, 0.5838, 0.5395, 0.5861, 0.625, 0.5853, 0.625, 0.5853, 0.5395, 0.5861, 0.625, 0.5869, 0.625, 0.5869, 0.5395, 0.5861, 0.625, 0.5882, 0.875, 0.589, 0.875, 0.5861, 0.875, 0.5872, 0.875, 0.5872, 0.875, 0.5861, 0.875, 0.5861, 0.875, 0.5861, 0.875, 0.5861, 0.875, 0.5861, 0.375, 0.589, 0.4605, 0.5861, 0.375, 0.5872, 0.375, 0.5872, 0.4605, 0.5861, 0.375, 0.5852, 0.375, 0.5852, 0.4605, 0.5861, 0.375, 0.5835, 0.875, 0.5613, 0.875, 0.5598, 0.625, 0.5598, 0.625, 0.5613, 0.875, 0.5598, 0.875, 0.5579, 0.625, 0.5579, 0.625, 0.5598, 0.875, 0.5579, 0.875, 0.5561, 0.625, 0.5561, 0.625, 0.5579, 0.375, 0.5613, 0.375, 0.5598, 0.125, 0.5598, 0.125, 0.5613, 0.375, 0.5598, 0.375, 0.5579, 0.125, 0.5579, 0.125, 0.5598, 0.375, 0.5579, 0.375, 0.5561, 0.125, 0.5561, 0.125, 0.5579, 0.875, 0.589, 0.875, 0.5872, 0.625, 0.5872, 0.625, 0.589, 0.875, 0.5872, 0.875, 0.5853, 0.625, 0.5853, 0.625, 0.5872, 0.875, 0.5853, 0.875, 0.5838, 0.625, 0.5838, 0.625, 0.5853, 0.375, 0.589, 0.375, 0.5872, 0.125, 0.5872, 0.125, 0.589, 0.375, 0.5872, 0.375, 0.5853, 0.125, 0.5853, 0.125, 0.5872, 0.375, 0.5853, 0.375, 0.5838, 0.125, 0.5838, 0.125, 0.5853, 0.625, 0.502, 0.625, 0.5561, 0.875, 0.5561, 0.875, 0.502, 0.5638, 0.2909, 0.625, 0.248, 0.375, 0.248, 0.4362, 0.2909, 0.375, 0.502, 0.3341, 0.5, 0.1659, 0.5, 0.125, 0.502, 0.875, 0.502, 0.8341, 0.5, 0.6659, 0.5, 0.625, 0.502, 0.625, 0.502, 0.5638, 0.4591, 0.4362, 0.4591, 0.375, 0.502, 0.375, 0.1939, 0.375, 0.248, 0.625, 0.248, 0.625, 0.1939, 0.5395, 0.191, 0.4605, 0.191, 0.375, 0.0, 0.625, 0.0, 0.625, 0.25, 0.375, 0.25, 0.125, 0.7012, 0.1357, 0.7403, 0.375, 0.7403, 0.3643, 0.7012, 0.375, 0.5, 0.625, 0.5, 0.625, 0.75, 0.375, 0.75, 0.391, 0.7012, 0.375, 0.7403, 0.609, 0.7403, 0.6239, 0.7012, 0.6239, 0.7012, 0.125, 0.5, 0.375, 0.5, 0.375, 0.75, 0.125, 0.75, 0.625, 0.5, 0.875, 0.5, 0.875, 0.75, 0.625, 0.75, 0.6357, 0.7012, 0.6357, 0.7403, 0.8643, 0.7403, 0.8643, 0.7012, 0.375, 0.25, 0.625, 0.25, 0.568, 0.2941, 0.5619, 0.2988, 0.4321, 0.2988, 0.4232, 0.3053, 0.4232, 0.4447, 0.4238, 0.4512, 0.4238, 0.4512, 0.375, 0.5, 0.375, 0.5, 0.4238, 0.4512, 0.553, 0.4512, 0.5619, 0.4447, 0.5619, 0.2988, 0.568, 0.2941, 0.625, 0.25, 0.625, 0.5, 0.375, 0.75, 0.625, 0.75, 0.568, 0.7941, 0.5619, 0.7988, 0.4321, 0.7988, 0.4232, 0.8053, 0.4232, 0.9447, 0.4238, 0.9512, 0.4238, 0.9512, 0.375, 1.0, 0.375, 1.0, 0.4238, 0.9512, 0.553, 0.9512, 0.5619, 0.9447, 0.5619, 0.7988, 0.568, 0.7941, 0.625, 0.75, 0.625, 1.0, 0.5619, 0.2988, 0.5619, 0.2988, 0.568, 0.2941, 0.5619, 0.7988, 0.5619, 0.7988, 0.568, 0.7941, 0.6239, 0.009686, 0.609, 0.04883, 0.625, 0.04883, 0.625, 0.009686, 0.3643, 0.7012, 0.375, 0.7403, 0.375, 0.7403, 0.391, 0.7012, 0.125, 0.7012, 0.125, 0.7403, 0.125, 0.7403, 0.125, 0.7012, 0.6357, 0.7403, 0.6357, 0.7012, 0.6239, 0.7012, 0.609, 0.7403, 0.391, 0.009686, 0.375, 0.04883, 0.609, 0.04883, 0.6239, 0.009686, 0.6239, 0.009686, 0.6178, 0.2572, 0.3822, 0.2572, 0.375, 0.1922, 0.625, 0.1922, 0.375, 0.5578, 0.125, 0.5578, 0.1322, 0.5, 0.3678, 0.5, 0.875, 0.5578, 0.625, 0.5578, 0.6322, 0.5, 0.8678, 0.5, 0.625, 0.5578, 0.375, 0.5578, 0.3822, 0.4928, 0.6178, 0.4928, 0.125, 0.5578, 0.375, 0.5578, 0.375, 0.75, 0.125, 0.75])
me_cube_018.use_remesh_preserve_volume = False
me_cube_018.use_remesh_preserve_attributes = False
me_cube_018.use_mirror_vertex_groups = False
me_cube_018.update()
me_cube_000 = bpy.data.meshes.new('Cube.000')
me_cube_000.from_pydata([(-0.5852, 0.5852, 0.0003021), (-0.5852, -0.5852, 0.000302), (0.5852, -0.5852, 0.000302), (0.5852, 0.5852, 0.0003021)], [], [(3, 2, 1, 0)])
_uv = me_cube_000.uv_layers.new(name='UVMap')
_uv.uv.foreach_set('vector', [0.3781, 0.2531, 0.6219, 0.2531, 0.6219, 0.4969, 0.3781, 0.4969])
me_cube_000.materials.append(mat_material)
me_cube_000.use_remesh_preserve_volume = False
me_cube_000.use_remesh_preserve_attributes = False
me_cube_000.use_mirror_vertex_groups = False
me_cube_000.update()

# ---- objects
ob_cylinder = bpy.data.objects.new('Cylinder', me_cylinder_002)
ob_cube_002 = bpy.data.objects.new('Cube.002', me_cube_011)
ob_cube_004 = bpy.data.objects.new('Cube.004', me_cube_014)
ob_cube_003 = bpy.data.objects.new('Cube.003', me_cube_018)
ob_cube_000 = bpy.data.objects.new('Cube.000', me_cube_000)

# ---- transforms, parenting, visibility, modifiers, constraints
ob_cylinder.location = (0.2, 0.0, 0.02615)
ob_cylinder.scale = (0.03, 0.03, 0.02)
ob_cylinder.lineart.crease_threshold = 0.0
ob_cube_002.location = (0.0, 0.0, 0.01817)
ob_cube_002.lineart.crease_threshold = 0.0
ob_cube_004.location = (0.0, 0.0, 0.0)
ob_cube_004.scale = (1.0, 1.0, 1.82)
ob_cube_004.lock_rotations_4d = False
ob_cube_004.empty_display_type = 'ARROWS'
ob_cube_004.lineart.crease_threshold = 0.0
ob_cube_003.location = (0.0, -1.825, 0.1661)
ob_cube_003.lineart.crease_threshold = 0.0
ob_cube_000.location = (0.0, 0.0, 0.0)
ob_cube_000.scale = (1.0, 1.0, 1.82)
ob_cube_000.lock_rotations_4d = False
ob_cube_000.empty_display_type = 'ARROWS'
ob_cube_000.lineart.crease_threshold = 0.0

# ---- collection membership
col_collection.objects.link(ob_cylinder)
col_collection.objects.link(ob_cube_002)
col_collection.objects.link(ob_cube_004)
col_collection.objects.link(ob_cube_003)
col_collection.objects.link(ob_cube_000)

# ---- scene / render settings (as saved in the file)
scene.frame_start = 1; scene.frame_end = 250; scene.frame_set(1)
scene.render.engine = 'BLENDER_EEVEE_NEXT'
scene.cycles.use_denoising = False
scene.cycles.samples = 128
scene.cycles.sampling_pattern = 'TABULATED_SOBOL'
scene.cycles.use_adaptive_sampling = False
scene.cycles.use_light_tree = False
scene.view_settings.view_transform = 'Filmic'
bpy.context.view_layer.update()

# ---- added for rendering (the .blend has no active camera and no usable light): camera, sun
cam_auto = bpy.data.cameras.new('AutoCamera')
cam_auto.lens = 50.0
cam_auto.sensor_width = 36.0
cam_auto.clip_end = 1000.0
ob_auto_camera = bpy.data.objects.new('AutoCamera', cam_auto)
scene.collection.objects.link(ob_auto_camera)
ob_auto_camera.location = (2.65061, -3.81839, 2.28661)
ob_auto_camera.rotation_euler = (1.09748, -7.21219e-08, 0.694738)
scene.camera = ob_auto_camera
light_auto_sun = bpy.data.lights.new('AutoSun', 'SUN')
light_auto_sun.energy = 3.0
light_auto_sun.angle = 0.0523599
ob_auto_sun = bpy.data.objects.new('AutoSun', light_auto_sun)
scene.collection.objects.link(ob_auto_sun)
ob_auto_sun.rotation_euler = (0.872665, 0.174533, 0.523599)
bpy.context.view_layer.update()
